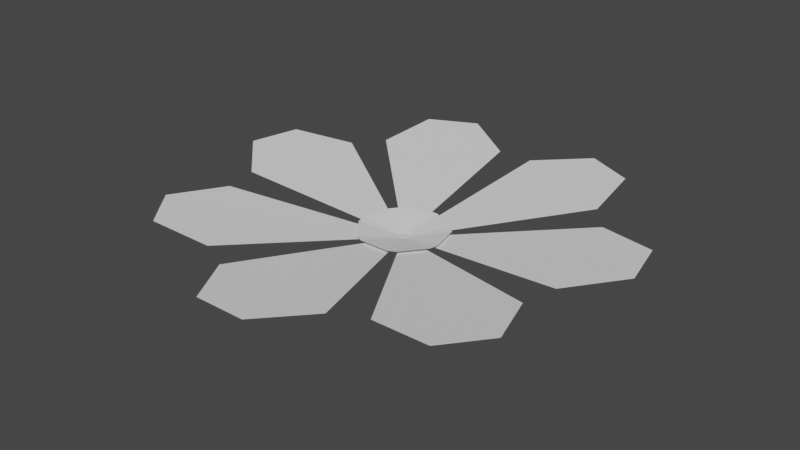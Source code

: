 # Source: flat_flower.blend  (saved by Blender 2.81.16; exported with 4.5.12 LTS)
import bpy
from mathutils import Matrix  # noqa: F401  (used for matrix-valued properties, if any)

bpy.ops.wm.read_factory_settings(use_empty=True)
scene = bpy.context.scene
scene.name = 'Scene'

# ---- collections
col_collection = bpy.data.collections.new('Collection'); scene.collection.children.link(col_collection)

# ---- world
world_world = bpy.data.worlds.new('World'); scene.world = world_world
world_world.use_nodes = True; world_world.node_tree.nodes.clear()
_N = world_world.node_tree.nodes; _L = world_world.node_tree.links
n0 = _N.new('ShaderNodeOutputWorld'); n0.name = 'World Output'; n0.location = (300, 300)
n1 = _N.new('ShaderNodeBackground'); n1.name = 'Background'; n1.location = (10, 300)
n1.inputs[0].default_value = (0.05088, 0.05088, 0.05088, 1.0)
_L.new(n1.outputs[0], n0.inputs[0])
n0.is_active_output = True
world_world.color = (0.05088, 0.05088, 0.05088)
world_world.use_sun_shadow = False
world_world.sun_shadow_jitter_overblur = 0.0

# ---- meshes
me_cylinder = bpy.data.meshes.new('Cylinder')
me_cylinder.from_pydata([(1.195, 2.489, 2.495), (2.687, 0.617, 2.495), (2.155, -1.717, 2.495), (-0.002429, -2.756, 2.495), (-2.16, -1.717, 2.495), (-2.692, 0.617, 2.495), (-1.2, 2.489, 2.495), (-0.04157, 0.03857, 2.165), (-1.589, 1.558, 2.418), (-1.499, 2.345, 2.495), (-0.9003, 2.633, 2.495), (-0.229, 2.212, 2.418), (0.0001908, 0.05868, 2.165), (0.01411, 0.05868, 2.165), (0.2242, 2.212, 2.418), (0.8954, 2.633, 2.495), (1.494, 2.345, 2.495), (1.584, 1.558, 2.418), (0.05587, 0.03857, 2.165), (0.06455, 0.02769, 2.165), (1.866, 1.203, 2.418), (2.614, 0.9409, 2.495), (2.761, 0.2932, 2.495), (2.202, -0.2677, 2.418), (0.07486, -0.0175, 2.165), (0.07176, -0.03107, 2.165), (2.101, -0.7095, 2.418), (2.362, -1.457, 2.495), (1.948, -1.977, 2.495), (0.03033, -0.07335, 2.165), (0.752, -2.086, 2.418), (0.3102, -2.756, 2.495), (-0.3346, -2.756, 2.495), (-0.7569, -2.086, 2.418), (-0.01602, -0.07335, 2.165), (-0.02857, -0.06731, 2.165), (-1.165, -1.889, 2.418), (-1.952, -1.977, 2.495), (-2.367, -1.457, 2.495), (-2.106, -0.7095, 2.418), (-0.05746, -0.03107, 2.165), (-0.0605, -0.01724, 2.165), (-2.205, -0.2592, 2.418), (-2.764, 0.3043, 2.495), (-2.618, 0.9423, 2.495), (-1.871, 1.203, 2.418), (-0.05025, 0.02769, 2.165), (1.16, -1.889, 2.418), (0.04287, -0.06731, 2.165), (-0.3867, 0.3765, 2.263), (-0.04908, 0.539, 2.263), (0.06345, 0.539, 2.263), (0.401, 0.3765, 2.263), (0.4712, 0.2885, 2.263), (0.5546, -0.07679, 2.263), (0.5295, -0.1865, 2.263), (0.1945, -0.5283, 2.263), (-0.1802, -0.5283, 2.263), (-0.2815, -0.4794, 2.263), (-0.5152, -0.1865, 2.263), (-0.5397, -0.0747, 2.263), (-0.4568, 0.2885, 2.263), (0.2959, -0.4794, 2.263)], [], [(44, 45, 46, 41, 42, 43, 5), (10, 11, 12, 7, 8, 9, 6), (34, 29, 30, 31, 3, 32, 33), (40, 35, 36, 37, 4, 38, 39), (24, 19, 20, 21, 1, 22, 23), (48, 25, 26, 27, 2, 28, 47), (18, 13, 14, 15, 0, 16, 17), (13, 18, 52, 51), (29, 48, 62, 56), (41, 40, 59, 60), (13, 12, 50, 51), (19, 18, 52, 53), (24, 19, 53, 54), (40, 35, 58, 59), (7, 46, 61, 49), (48, 25, 55, 62), (46, 41, 60, 61), (35, 34, 57, 58), (12, 7, 49, 50), (25, 24, 54, 55), (34, 29, 56, 57), (25, 48, 29, 34, 35, 40, 41, 46, 7, 12, 13, 18, 19, 24)])
_uv = me_cylinder.uv_layers.new(name='UVMap')
_uv.uv.foreach_set('vector', [0.0, 0.0, 0.0, 0.0, 0.1607, 1.0, 0.2672, 1.0, 0.0, 0.0, 0.0, 0.0, 0.0, 0.0, 0.0, 0.0, 0.0, 0.0, 0.01786, 1.0, 0.125, 1.0, 0.0, 0.0, 0.0, 0.0, 0.0, 0.0, 0.4464, 1.0, 0.5536, 1.0, 0.0, 0.0, 0.0, 0.0, 0.0, 0.0, 0.0, 0.0, 0.0, 0.0, 0.3036, 1.0, 0.4107, 1.0, 0.0, 0.0, 0.0, 0.0, 0.0, 0.0, 0.0, 0.0, 0.0, 0.0, 0.7321, 1.0, 0.8393, 1.0, 0.0, 0.0, 0.0, 0.0, 0.0, 0.0, 0.0, 0.0, 0.0, 0.0, 0.5893, 1.0, 0.6964, 1.0, 0.0, 0.0, 0.0, 0.0, 0.0, 0.0, 0.0, 0.0, 0.0, 0.0, 0.875, 1.0, 0.9821, 1.0, 0.0, 0.0, 0.0, 0.0, 0.0, 0.0, 0.0, 0.0, 0.0, 0.0, 0.9821, 1.0, 0.875, 1.0, 0.875, 1.0, 0.9821, 1.0, 0.0, 0.0, 0.0, 0.0, 0.0, 0.0, 0.0, 0.0, 0.0, 0.0, 0.0, 0.0, 0.0, 0.0, 0.0, 0.0, 0.0, 0.0, 0.0, 0.0, 0.0, 0.0, 0.0, 0.0, 0.0, 0.0, 0.0, 0.0, 0.0, 0.0, 0.0, 0.0, 0.7321, 1.0, 0.8393, 1.0, 0.8393, 1.0, 0.7321, 1.0, 0.3036, 1.0, 0.4107, 1.0, 0.4107, 1.0, 0.3036, 1.0, 0.0, 0.0, 0.0, 0.0, 0.0, 0.0, 0.0, 0.0, 0.5893, 1.0, 0.6964, 1.0, 0.6964, 1.0, 0.5893, 1.0, 0.1607, 1.0, 0.2672, 1.0, 0.2672, 1.0, 0.1607, 1.0, 0.0, 0.0, 0.0, 0.0, 0.0, 0.0, 0.0, 0.0, 0.01786, 1.0, 0.125, 1.0, 0.125, 1.0, 0.01786, 1.0, 0.0, 0.0, 0.0, 0.0, 0.0, 0.0, 0.0, 0.0, 0.4464, 1.0, 0.5536, 1.0, 0.5536, 1.0, 0.4464, 1.0, 0.0, 0.0, 0.0, 0.0, 0.0, 0.0, 0.0, 0.0, 0.0, 0.0, 0.0, 0.0, 0.0, 0.0, 0.0, 0.0, 0.0, 0.0, 0.0, 0.0, 0.0, 0.0, 0.0, 0.0, 0.0, 0.0, 0.0, 0.0])
me_cylinder.use_remesh_fix_poles = True
me_cylinder.use_remesh_preserve_attributes = False
me_cylinder.use_mirror_vertex_groups = False
me_cylinder.update()

# ---- objects
ob_cylinder = bpy.data.objects.new('Cylinder', me_cylinder)

# ---- transforms, parenting, visibility, modifiers, constraints
ob_cylinder.location = (0.0, 0.0, 0.0)
ob_cylinder.lineart.crease_threshold = 0.0

# ---- collection membership
col_collection.objects.link(ob_cylinder)

# ---- scene / render settings (as saved in the file)
scene.frame_start = 1; scene.frame_end = 250; scene.frame_set(1)
scene.render.engine = 'BLENDER_EEVEE_NEXT'
scene.cycles.use_denoising = False
scene.cycles.samples = 128
scene.cycles.sampling_pattern = 'TABULATED_SOBOL'
scene.cycles.use_adaptive_sampling = False
scene.cycles.use_light_tree = False
scene.view_settings.view_transform = 'Filmic'
bpy.context.view_layer.update()

# ---- added for rendering (the .blend has no active camera and no usable light): camera, sun
cam_auto = bpy.data.cameras.new('AutoCamera')
cam_auto.lens = 50.0
cam_auto.sensor_width = 36.0
cam_auto.clip_end = 1000.0
ob_auto_camera = bpy.data.objects.new('AutoCamera', cam_auto)
scene.collection.objects.link(ob_auto_camera)
ob_auto_camera.location = (7.14624, -8.63835, 8.04805)
ob_auto_camera.rotation_euler = (1.09748, -7.21219e-08, 0.694738)
scene.camera = ob_auto_camera
light_auto_sun = bpy.data.lights.new('AutoSun', 'SUN')
light_auto_sun.energy = 3.0
light_auto_sun.angle = 0.0523599
ob_auto_sun = bpy.data.objects.new('AutoSun', light_auto_sun)
scene.collection.objects.link(ob_auto_sun)
ob_auto_sun.rotation_euler = (0.872665, 0.174533, 0.523599)
bpy.context.view_layer.update()
